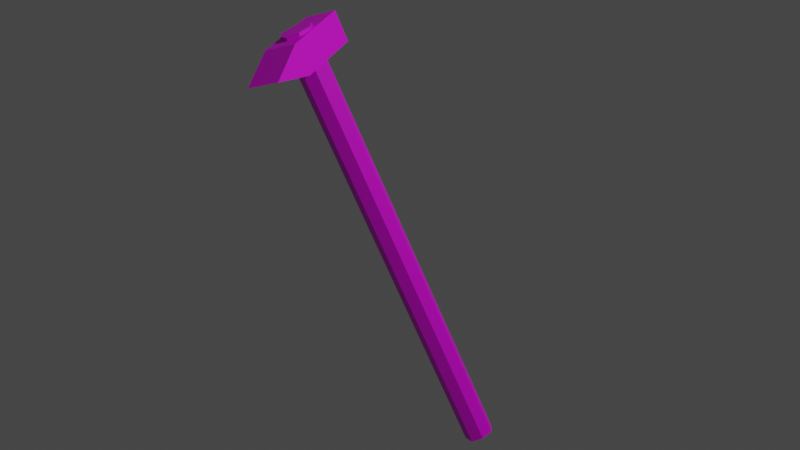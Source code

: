 # Source: objectes.blend  (saved by Blender 2.82.7; exported with 4.5.12 LTS)
import bpy
from mathutils import Matrix  # noqa: F401  (used for matrix-valued properties, if any)

bpy.ops.wm.read_factory_settings(use_empty=True)
scene = bpy.context.scene
scene.name = 'Scene'

# ---- collections
col_collection = bpy.data.collections.new('Collection'); scene.collection.children.link(col_collection)

# ---- images (referenced by path relative to the original .blend; pixels are not part of the script)
import os
ASSET_DIR = os.environ.get("B2B_ASSET_DIR", "")  # directory of the original .blend (textures are referenced by path, not embedded)
HERE = os.path.dirname(os.path.abspath(__file__))  # packed textures are extracted next to this script under _unpacked/

def load_image(name, relpath, width, height, colorspace="sRGB"):
    """Load a texture the original file referenced (path relative to the .blend, or extracted next to this script)."""
    p = next((c for c in (os.path.join(HERE, relpath), os.path.join(ASSET_DIR, relpath)) if relpath and os.path.exists(c)), "")
    if p:
        img = bpy.data.images.load(p, check_existing=True)
        img.name = name
    else:  # same state as the original file: an image datablock whose file is absent (Cycles renders it pink)
        img = bpy.data.images.new(name, width, height)
        img.source = "FILE"
        img.filepath = "//" + (relpath or name)
    img.colorspace_settings.name = colorspace
    return img
img_azul_mod_png = load_image('azul_mod.png', 'azul_mod.png', 1024, 1024, 'sRGB')
img_azul_mod_png_001 = load_image('azul_mod.png.001', 'azul_mod.png', 1024, 1024, 'sRGB')

# ---- materials (node trees are filled in below, after node groups)
mat_material = bpy.data.materials.new('Material')
mat_material.alpha_threshold = 0.0
mat_material.use_transparent_shadow = False
mat_material.line_color = (0.0, 0.0, 0.0, 1.0)
mat_material_001 = bpy.data.materials.new('Material.001')
mat_material_001.use_transparent_shadow = False

# ---- material node trees
mat_material.use_nodes = True; mat_material.node_tree.nodes.clear()
_N = mat_material.node_tree.nodes; _L = mat_material.node_tree.links
n0 = _N.new('ShaderNodeOutputMaterial'); n0.name = 'Material Output'; n0.location = (300, 300)
n1 = _N.new('ShaderNodeBsdfPrincipled'); n1.name = 'Principled BSDF'; n1.location = (10, 300)
n1.distribution = 'GGX'
n1.subsurface_method = 'BURLEY'
n1.inputs[2].default_value = 0.4
n1.inputs[3].default_value = 1.45
n1.inputs[27].default_value = (0.0, 0.0, 0.0, 1.0)
n1.inputs[28].default_value = 1.0
n2 = _N.new('ShaderNodeTexImage'); n2.name = 'Image Texture'; n2.location = (-280, 280)
n2.image = img_azul_mod_png
_L.new(n1.outputs[0], n0.inputs[0])
_L.new(n2.outputs[0], n1.inputs[0])
n0.is_active_output = True
mat_material_001.use_nodes = True; mat_material_001.node_tree.nodes.clear()
_N = mat_material_001.node_tree.nodes; _L = mat_material_001.node_tree.links
n0 = _N.new('ShaderNodeOutputMaterial'); n0.name = 'Material Output'; n0.location = (300, 300)
n1 = _N.new('ShaderNodeBsdfPrincipled'); n1.name = 'Principled BSDF'; n1.location = (10, 300)
n1.distribution = 'GGX'
n1.subsurface_method = 'BURLEY'
n1.inputs[3].default_value = 1.45
n1.inputs[27].default_value = (0.0, 0.0, 0.0, 1.0)
n1.inputs[28].default_value = 1.0
n2 = _N.new('ShaderNodeTexImage'); n2.name = 'Image Texture'; n2.location = (-280, 280)
n2.image = img_azul_mod_png_001
_L.new(n1.outputs[0], n0.inputs[0])
_L.new(n2.outputs[0], n1.inputs[0])
n0.is_active_output = True

# ---- world
world_world = bpy.data.worlds.new('World'); scene.world = world_world
world_world.use_nodes = True; world_world.node_tree.nodes.clear()
_N = world_world.node_tree.nodes; _L = world_world.node_tree.links
n0 = _N.new('ShaderNodeOutputWorld'); n0.name = 'World Output'; n0.location = (300, 300)
n1 = _N.new('ShaderNodeBackground'); n1.name = 'Background'; n1.location = (10, 300)
n1.inputs[0].default_value = (0.05088, 0.05088, 0.05088, 1.0)
_L.new(n1.outputs[0], n0.inputs[0])
n0.is_active_output = True
world_world.color = (0.05088, 0.05088, 0.05088)
world_world.use_sun_shadow = False
world_world.sun_shadow_jitter_overblur = 0.0

# ---- cameras
cam_camera = bpy.data.cameras.new('Camera')
cam_camera.clip_end = 100.0
cam_camera.ortho_scale = 7.314

# ---- lights
light_light = bpy.data.lights.new('Light', 'POINT')
light_light.transmission_factor = 0.0
light_light.energy = 1000.0
light_light.shadow_soft_size = 0.1
light_light.shadow_maximum_resolution = 0.006
light_light.use_absolute_resolution = True

# ---- meshes
me_cube = bpy.data.meshes.new('Cube')
me_cube.from_pydata([(0.8299, 0.8299, 0.6088), (0.7117, 0.7117, -0.9468), (0.8299, -0.8299, 0.6088), (0.7117, -0.7117, -0.9468), (-0.8299, 0.8299, 0.6088), (-0.7117, 0.7117, -0.9468), (-0.8299, -0.8299, 0.6088), (-0.7117, -0.7117, -0.9468), (0.7117, 0.7117, 0.2863), (-0.7117, -0.7117, 0.2863), (0.7117, -0.7117, 0.2863), (-0.7117, 0.7117, 0.2863), (-0.8299, -0.8299, 0.2881), (0.8299, 0.8299, 0.2881), (0.8299, -0.8299, 0.2881), (-0.8299, 0.8299, 0.2881), (-4.35, 1.0, -1.0), (-4.35, -1.0, -1.0), (-4.078, -0.9046, -1.111), (-4.078, 1.0, -1.111), (4.069, -1.0, -1.0), (4.069, 1.0, -1.0), (3.714, -0.9046, -1.111), (3.714, 1.0, -1.111), (-1.0, -1.933, -1.0), (1.0, -1.933, -1.0), (-1.0, -1.933, -1.111), (1.0, -1.933, -1.111), (-4.078, -1.681, -1.111), (-4.35, -1.933, -1.0), (4.069, -1.933, -1.0), (3.714, -1.681, -1.111), (1.0, 1.848, -1.0), (-1.0, 1.848, -1.0), (1.0, 1.848, -1.111), (-1.0, 1.695, -1.111), (-4.35, 1.848, -1.0), (-4.078, 1.695, -1.111), (3.714, 1.695, -1.111), (4.069, 1.848, -1.0), (4.069, 1.848, -1.111), (4.069, 1.0, -1.111), (-4.35, 1.0, -1.111), (-4.35, -1.0, -1.111), (4.069, -1.0, -1.111), (-1.0, -1.681, -1.111), (0.9046, -1.681, -1.111), (-4.35, -1.933, -1.111), (4.069, -1.933, -1.111), (0.9046, 1.695, -1.111), (-1.0, 1.848, -1.111), (-4.35, 1.848, -1.111), (0.9046, -0.9046, -1.14), (0.9046, 1.0, -1.14), (-1.0, -0.9046, -1.14), (-1.0, -1.681, -1.14), (0.9046, -1.681, -1.14), (-1.0, 1.0, -1.14), (0.9046, 1.695, -1.14), (-4.078, 1.0, -1.14), (-4.078, -0.9046, -1.14), (3.714, -0.9046, -1.14), (3.714, 1.0, -1.14), (-1.0, 1.695, -1.14), (3.714, 1.695, -1.14), (-4.078, -1.681, -1.14), (3.714, -1.681, -1.14), (-4.078, 1.695, -1.14)], [], [(0, 4, 6, 2), (8, 11, 15, 13), (7, 5, 16, 17), (11, 9, 12, 15), (5, 11, 8, 1), (1, 8, 10, 3), (7, 9, 11, 5), (3, 10, 9, 7), (1, 21, 39, 32), (1, 3, 20, 21), (9, 10, 14, 12), (10, 8, 13, 14), (14, 2, 6, 12), (12, 6, 4, 15), (13, 0, 2, 14), (15, 4, 0, 13), (45, 28, 65, 55), (28, 18, 60, 65), (17, 16, 42, 43), (16, 5, 33, 36), (44, 20, 30, 48), (38, 23, 62, 64), (21, 20, 44, 41), (49, 38, 64, 58), (46, 45, 55, 56), (22, 31, 66, 61), (25, 24, 26, 27), (26, 24, 29, 47), (25, 27, 48, 30), (7, 17, 29, 24), (37, 35, 63, 67), (20, 3, 25, 30), (17, 43, 47, 29), (3, 7, 24, 25), (33, 32, 34, 50), (33, 50, 51, 36), (34, 32, 39, 40), (42, 16, 36, 51), (5, 1, 32, 33), (21, 41, 40, 39), (23, 22, 61, 62), (31, 46, 56, 66), (23, 38, 40, 41), (19, 18, 43, 42), (22, 23, 41, 44), (45, 46, 27, 26), (28, 45, 26, 47), (46, 31, 48, 27), (31, 22, 44, 48), (18, 28, 47, 43), (49, 35, 50, 34), (35, 37, 51, 50), (38, 49, 34, 40), (37, 19, 42, 51), (57, 53, 52, 54), (60, 54, 55, 65), (57, 54, 60, 59), (54, 52, 56, 55), (62, 53, 58, 64), (52, 53, 62, 61), (52, 61, 66, 56), (53, 57, 63, 58), (57, 59, 67, 63), (19, 37, 67, 59), (18, 19, 59, 60), (35, 49, 58, 63)])
_uv = me_cube.uv_layers.new(name='UVMap')
_uv.uv.foreach_set('vector', [0.7156, 0.3379, 0.7566, 0.3379, 0.7566, 0.3789, 0.7156, 0.3789, 0.7355, 0.3496, 0.7355, 0.3668, 0.7355, 0.3668, 0.7355, 0.3496, 0.4521, 0.447, 0.4521, 0.455, 0.4518, 0.455, 0.4518, 0.447, 0.7355, 0.3668, 0.7355, 0.3839, 0.7355, 0.3839, 0.7355, 0.3668, 0.4521, 0.455, 0.4587, 0.455, 0.4587, 0.4631, 0.4521, 0.4631, 0.4521, 0.4631, 0.4587, 0.4631, 0.4587, 0.4711, 0.4521, 0.4711, 0.4521, 0.447, 0.4587, 0.447, 0.4587, 0.455, 0.4521, 0.455, 0.4521, 0.4711, 0.4587, 0.4711, 0.4587, 0.4792, 0.4521, 0.4792, 0.4521, 0.4631, 0.4518, 0.4631, 0.4518, 0.4631, 0.4518, 0.4631, 0.4521, 0.4631, 0.4521, 0.4711, 0.4518, 0.4711, 0.4518, 0.4631, 0.7355, 0.3153, 0.7355, 0.3325, 0.7355, 0.3325, 0.7355, 0.3153, 0.7355, 0.3325, 0.7355, 0.3496, 0.7355, 0.3496, 0.7355, 0.3325, 0.7355, 0.3325, 0.7332, 0.3325, 0.7332, 0.3153, 0.7355, 0.3153, 0.7355, 0.3839, 0.7332, 0.3839, 0.7332, 0.3668, 0.7355, 0.3668, 0.7355, 0.3496, 0.7332, 0.3496, 0.7332, 0.3325, 0.7355, 0.3325, 0.7355, 0.3668, 0.7332, 0.3668, 0.7332, 0.3496, 0.7355, 0.3496, 0.6175, 0.6679, 0.6175, 0.6679, 0.6175, 0.6679, 0.6175, 0.6679, 0.6175, 0.6679, 0.6175, 0.6679, 0.6175, 0.6679, 0.6175, 0.6679, 0.4518, 0.447, 0.4518, 0.455, 0.4518, 0.455, 0.4518, 0.447, 0.4518, 0.455, 0.4521, 0.455, 0.4518, 0.455, 0.4518, 0.455, 0.4518, 0.4711, 0.4518, 0.4711, 0.4518, 0.4711, 0.4518, 0.4711, 0.6522, 0.6333, 0.6522, 0.6333, 0.6522, 0.6333, 0.6522, 0.6333, 0.4518, 0.4631, 0.4518, 0.4711, 0.4518, 0.4711, 0.4518, 0.4631, 0.6522, 0.6333, 0.6522, 0.6333, 0.6522, 0.6333, 0.6522, 0.6333, 0.6522, 0.6679, 0.6175, 0.6679, 0.6175, 0.6679, 0.6522, 0.6679, 0.6522, 0.6679, 0.6522, 0.6679, 0.6522, 0.6679, 0.6522, 0.6679, 0.4518, 0.4711, 0.4518, 0.4792, 0.4518, 0.4792, 0.4518, 0.4711, 0.4518, 0.4792, 0.4518, 0.4792, 0.4518, 0.4792, 0.4518, 0.4792, 0.4518, 0.4711, 0.4518, 0.4711, 0.4518, 0.4711, 0.4518, 0.4711, 0.4521, 0.447, 0.4518, 0.447, 0.4518, 0.447, 0.4518, 0.447, 0.6175, 0.6333, 0.6175, 0.6333, 0.6175, 0.6333, 0.6175, 0.6333, 0.4518, 0.4711, 0.4521, 0.4711, 0.4518, 0.4711, 0.4518, 0.4711, 0.4518, 0.447, 0.4518, 0.447, 0.4518, 0.447, 0.4518, 0.447, 0.4521, 0.4711, 0.4521, 0.4792, 0.4518, 0.4792, 0.4518, 0.4711, 0.4518, 0.455, 0.4518, 0.4631, 0.4518, 0.4631, 0.4518, 0.455, 0.4518, 0.455, 0.4518, 0.455, 0.4518, 0.455, 0.4518, 0.455, 0.4518, 0.4631, 0.4518, 0.4631, 0.4518, 0.4631, 0.4518, 0.4631, 0.4518, 0.455, 0.4518, 0.455, 0.4518, 0.455, 0.4518, 0.455, 0.4521, 0.455, 0.4521, 0.4631, 0.4518, 0.4631, 0.4518, 0.455, 0.4518, 0.4631, 0.4518, 0.4631, 0.4518, 0.4631, 0.4518, 0.4631, 0.6522, 0.6333, 0.6522, 0.6679, 0.6522, 0.6679, 0.6522, 0.6333, 0.6522, 0.6679, 0.6522, 0.6679, 0.6522, 0.6679, 0.6522, 0.6679, 0.4518, 0.4631, 0.4518, 0.4631, 0.4518, 0.4631, 0.4518, 0.4631, 0.4437, 0.4631, 0.4437, 0.4711, 0.4437, 0.4711, 0.4437, 0.4631, 0.4518, 0.4711, 0.4518, 0.4631, 0.4518, 0.4631, 0.4518, 0.4711, 0.4437, 0.4711, 0.4518, 0.4711, 0.4518, 0.4711, 0.4437, 0.4711, 0.4437, 0.4711, 0.4437, 0.4711, 0.4437, 0.4711, 0.4437, 0.4711, 0.4518, 0.4711, 0.4518, 0.4711, 0.4518, 0.4711, 0.4518, 0.4711, 0.4518, 0.4711, 0.4518, 0.4711, 0.4518, 0.4711, 0.4518, 0.4711, 0.4437, 0.4711, 0.4437, 0.4711, 0.4437, 0.4711, 0.4437, 0.4711, 0.4518, 0.4631, 0.4437, 0.4631, 0.4437, 0.4631, 0.4518, 0.4631, 0.4437, 0.4631, 0.4437, 0.4631, 0.4437, 0.4631, 0.4437, 0.4631, 0.4518, 0.4631, 0.4518, 0.4631, 0.4518, 0.4631, 0.4518, 0.4631, 0.4437, 0.4631, 0.4437, 0.4631, 0.4437, 0.4631, 0.4437, 0.4631, 0.6175, 0.6333, 0.6522, 0.6333, 0.6522, 0.6679, 0.6175, 0.6679, 0.6175, 0.6679, 0.6175, 0.6679, 0.6175, 0.6679, 0.6175, 0.6679, 0.6175, 0.6333, 0.6175, 0.6679, 0.6175, 0.6679, 0.6175, 0.6333, 0.6175, 0.6679, 0.6522, 0.6679, 0.6522, 0.6679, 0.6175, 0.6679, 0.6522, 0.6333, 0.6522, 0.6333, 0.6522, 0.6333, 0.6522, 0.6333, 0.6522, 0.6679, 0.6522, 0.6333, 0.6522, 0.6333, 0.6522, 0.6679, 0.6522, 0.6679, 0.6522, 0.6679, 0.6522, 0.6679, 0.6522, 0.6679, 0.6522, 0.6333, 0.6175, 0.6333, 0.6175, 0.6333, 0.6522, 0.6333, 0.6175, 0.6333, 0.6175, 0.6333, 0.6175, 0.6333, 0.6175, 0.6333, 0.6175, 0.6333, 0.6175, 0.6333, 0.6175, 0.6333, 0.6175, 0.6333, 0.6175, 0.6679, 0.6175, 0.6333, 0.6175, 0.6333, 0.6175, 0.6679, 0.6175, 0.6333, 0.6522, 0.6333, 0.6522, 0.6333, 0.6175, 0.6333])
me_cube.materials.append(mat_material)
me_cube.use_remesh_preserve_volume = False
me_cube.use_remesh_preserve_attributes = False
me_cube.use_mirror_vertex_groups = False
me_cube.update()
me_cube_001 = bpy.data.meshes.new('Cube.001')
me_cube_001.from_pydata([(-0.6566, -0.6566, -1.0), (-0.6699, -0.6402, 0.9891), (-0.6566, 0.6566, -1.0), (-0.6699, 0.673, 0.9891), (0.6566, -0.6566, -1.0), (0.6433, -0.6402, 0.9891), (0.6566, 0.6566, -1.0), (0.6433, 0.673, 0.9891), (0.0, 1.0, -1.0), (-0.0133, 1.016, 0.9891), (0.0, -1.0, -1.0), (-0.0133, -0.9836, 0.9891), (-1.0, -0.003276, -1.0), (-1.013, 0.01316, 0.9891), (1.0, -0.003276, -1.0), (0.9867, 0.01316, 0.9891), (2.501, 0.01006, 0.9891), (0.0, -0.003276, -1.0), (-1.0, -0.003276, 1.13), (-0.6566, 0.6566, 1.13), (0.0, 1.0, 1.13), (0.6566, 0.6566, 1.13), (1.0, -0.003276, 1.13), (0.6566, -0.6566, 1.13), (0.0, -1.0, 1.13), (-0.6566, -0.6566, 1.13), (2.501, -0.6433, 0.9891), (2.514, 0.6535, 1.13), (2.501, 0.6699, 0.9891), (2.514, -0.006372, 1.13), (2.514, -0.6597, 1.13), (-1.79, 0.009327, 0.9891), (-1.79, 0.6692, 0.9891), (-1.79, -0.644, 0.9891), (-1.777, -0.6604, 1.13), (-1.777, -0.007105, 1.13), (-1.777, 0.6528, 1.13), (-4.292, -0.007105, 1.056), (-4.292, 0.6528, 1.056), (-4.292, -0.6604, 1.056), (-0.01343, 1.091, 0.9891), (0.6432, 1.091, 0.9891), (-0.67, 1.091, 0.9891), (0.6565, 1.075, 1.13), (-0.000135, 1.075, 1.13), (-0.6567, 1.075, 1.13), (2.514, 1.072, 1.13), (2.5, 1.089, 0.9891), (-1.79, 1.088, 0.9891), (-4.292, 1.072, 1.056), (-1.777, 1.072, 1.13), (-0.0132, -1.045, 0.9891), (-0.6698, -1.045, 0.9891), (0.6434, -1.045, 0.9891), (-0.6565, -1.061, 1.13), (9.79e-05, -1.061, 1.13), (0.6567, -1.061, 1.13), (-1.777, -1.064, 1.13), (2.514, -1.064, 1.13), (2.501, -1.047, 0.9891), (-1.79, -1.048, 0.9891), (-4.292, -1.064, 1.056), (-1.0, -0.003276, 1.13), (-0.6566, 0.6566, 1.13), (0.0, 1.0, 1.13), (0.6566, 0.6566, 1.13), (1.0, -0.003276, 1.13), (0.6566, -0.6566, 1.13), (0.0, -1.0, 1.13), (-0.6566, -0.6566, 1.13), (-1.0, -0.003276, 1.145), (-0.6566, 0.6566, 1.145), (0.0, 1.0, 1.145), (0.6566, 0.6566, 1.145), (1.0, -0.003276, 1.145), (0.6566, -0.6566, 1.145), (0.0, -1.0, 1.145), (-0.6566, -0.6566, 1.145), (0.0, -0.003276, 1.145)], [], [(12, 13, 3, 2), (8, 9, 7, 6), (14, 15, 5, 4), (10, 11, 1, 0), (17, 14, 4, 10), (20, 21, 43, 44), (19, 20, 44, 45), (12, 17, 10, 0), (4, 5, 11, 10), (2, 3, 9, 8), (2, 8, 17, 12), (7, 9, 40, 41), (23, 24, 55, 56), (8, 6, 14, 17), (6, 7, 15, 14), (0, 1, 13, 12), (21, 20, 64, 65), (25, 24, 68, 69), (24, 23, 67, 68), (18, 25, 69, 62), (21, 22, 29, 27), (33, 1, 52, 60), (28, 7, 41, 47), (34, 39, 61, 57), (16, 28, 27, 29), (26, 16, 29, 30), (15, 7, 28, 16), (22, 23, 30, 29), (5, 15, 16, 26), (11, 5, 53, 51), (34, 35, 37, 39), (27, 28, 47, 46), (13, 1, 33, 31), (18, 19, 36, 35), (25, 18, 35, 34), (3, 13, 31, 32), (5, 26, 59, 53), (32, 31, 37, 38), (35, 36, 38, 37), (31, 33, 39, 37), (45, 42, 48, 50), (41, 43, 46, 47), (41, 40, 44, 43), (40, 42, 45, 44), (50, 48, 49), (9, 3, 42, 40), (38, 36, 50, 49), (3, 32, 48, 42), (32, 38, 49, 48), (21, 27, 46, 43), (36, 19, 45, 50), (52, 51, 55, 54), (51, 53, 56, 55), (52, 54, 57, 60), (56, 53, 59, 58), (60, 57, 61), (26, 30, 58, 59), (39, 33, 60, 61), (30, 23, 56, 58), (25, 34, 57, 54), (1, 11, 51, 52), (24, 25, 54, 55), (62, 69, 77, 70), (63, 62, 70, 71), (67, 66, 74, 75), (64, 63, 71, 72), (22, 21, 65, 66), (20, 19, 63, 64), (23, 22, 66, 67), (19, 18, 62, 63), (78, 70, 77, 76), (74, 78, 76, 75), (73, 72, 78, 74), (72, 71, 70, 78), (68, 67, 75, 76), (69, 68, 76, 77), (65, 64, 72, 73), (66, 65, 73, 74)])
_uv = me_cube_001.uv_layers.new(name='UVMap')
_uv.uv.foreach_set('vector', [0.5311, 0.6073, 0.5389, 0.6073, 0.5389, 0.6113, 0.5311, 0.6113, 0.5311, 0.6152, 0.5389, 0.6152, 0.5389, 0.6191, 0.5311, 0.6191, 0.5311, 0.6231, 0.5389, 0.6231, 0.5389, 0.627, 0.5311, 0.627, 0.5311, 0.6309, 0.5389, 0.6309, 0.5389, 0.6349, 0.5311, 0.6349, 0.5271, 0.6231, 0.5311, 0.6231, 0.5311, 0.627, 0.5271, 0.627, 0.6295, 0.3541, 0.6299, 0.3568, 0.6295, 0.3569, 0.6293, 0.354, 0.6305, 0.3522, 0.6295, 0.3541, 0.6293, 0.354, 0.6302, 0.3517, 0.5232, 0.6231, 0.5271, 0.6231, 0.5271, 0.627, 0.5232, 0.627, 0.5311, 0.627, 0.5389, 0.627, 0.5389, 0.6309, 0.5311, 0.6309, 0.5311, 0.6113, 0.5389, 0.6113, 0.5389, 0.6152, 0.5311, 0.6152, 0.5232, 0.6191, 0.5271, 0.6191, 0.5271, 0.6231, 0.5232, 0.6231, 0.629, 0.3584, 0.6287, 0.3537, 0.6289, 0.3538, 0.6295, 0.3573, 0.6312, 0.3575, 0.6322, 0.3556, 0.6323, 0.3557, 0.6313, 0.358, 0.5271, 0.6191, 0.5311, 0.6191, 0.5311, 0.6231, 0.5271, 0.6231, 0.5311, 0.6191, 0.5389, 0.6191, 0.5389, 0.6231, 0.5311, 0.6231, 0.5311, 0.6034, 0.5389, 0.6034, 0.5389, 0.6073, 0.5311, 0.6073, 0.625, 0.5, 0.75, 0.5, 0.75, 0.5, 0.625, 0.5, 0.875, 0.75, 0.75, 0.75, 0.75, 0.75, 0.875, 0.75, 0.75, 0.75, 0.625, 0.75, 0.625, 0.75, 0.75, 0.75, 0.875, 0.6254, 0.875, 0.75, 0.875, 0.75, 0.875, 0.6254, 0.6299, 0.3568, 0.6304, 0.358, 0.6297, 0.3614, 0.6296, 0.3607, 0.6316, 0.3495, 0.6328, 0.3509, 0.6322, 0.3521, 0.6316, 0.3498, 0.6297, 0.3608, 0.629, 0.3584, 0.6295, 0.3573, 0.6297, 0.3606, 0.6319, 0.3502, 0.6324, 0.3439, 0.6324, 0.344, 0.6319, 0.3501, 0.6297, 0.3615, 0.6297, 0.3608, 0.6296, 0.3607, 0.6297, 0.3614, 0.6295, 0.3628, 0.6297, 0.3615, 0.6297, 0.3614, 0.6297, 0.3631, 0.6297, 0.3602, 0.629, 0.3584, 0.6297, 0.3608, 0.6297, 0.3615, 0.6304, 0.358, 0.6312, 0.3575, 0.6297, 0.3631, 0.6297, 0.3614, 0.6309, 0.3595, 0.6297, 0.3602, 0.6297, 0.3615, 0.6295, 0.3628, 0.6329, 0.3559, 0.6309, 0.3595, 0.631, 0.3582, 0.6327, 0.3558, 0.6319, 0.3502, 0.6315, 0.35, 0.6324, 0.3432, 0.6324, 0.3439, 0.6296, 0.3607, 0.6297, 0.3608, 0.6297, 0.3606, 0.6296, 0.3606, 0.6318, 0.349, 0.6328, 0.3509, 0.6316, 0.3495, 0.6317, 0.3491, 0.6313, 0.3517, 0.6305, 0.3522, 0.6311, 0.3497, 0.6315, 0.35, 0.6318, 0.3528, 0.6313, 0.3517, 0.6315, 0.35, 0.6319, 0.3502, 0.6304, 0.3498, 0.6318, 0.349, 0.6317, 0.3491, 0.6318, 0.3494, 0.6309, 0.3595, 0.6295, 0.3628, 0.6292, 0.3644, 0.631, 0.3582, 0.6318, 0.3494, 0.6317, 0.3491, 0.6324, 0.3432, 0.6326, 0.3417, 0.6315, 0.35, 0.6311, 0.3497, 0.6326, 0.3417, 0.6324, 0.3432, 0.6317, 0.3491, 0.6316, 0.3495, 0.6324, 0.3439, 0.6324, 0.3432, 0.6302, 0.3517, 0.6304, 0.3513, 0.6316, 0.3496, 0.6311, 0.3496, 0.6295, 0.3573, 0.6295, 0.3569, 0.6296, 0.3606, 0.6297, 0.3606, 0.6295, 0.3573, 0.6289, 0.3538, 0.6293, 0.354, 0.6295, 0.3569, 0.6289, 0.3538, 0.6304, 0.3513, 0.6302, 0.3517, 0.6293, 0.354, 0.6311, 0.3496, 0.6316, 0.3496, 0.6329, 0.3395, 0.6287, 0.3537, 0.6304, 0.3498, 0.6304, 0.3513, 0.6289, 0.3538, 0.6326, 0.3417, 0.6311, 0.3497, 0.6311, 0.3496, 0.6329, 0.3395, 0.6304, 0.3498, 0.6318, 0.3494, 0.6316, 0.3496, 0.6304, 0.3513, 0.6318, 0.3494, 0.6326, 0.3417, 0.6329, 0.3395, 0.6316, 0.3496, 0.6299, 0.3568, 0.6296, 0.3607, 0.6296, 0.3606, 0.6295, 0.3569, 0.6311, 0.3497, 0.6305, 0.3522, 0.6302, 0.3517, 0.6311, 0.3496, 0.6322, 0.3521, 0.6327, 0.3558, 0.6323, 0.3557, 0.6322, 0.3526, 0.6327, 0.3558, 0.631, 0.3582, 0.6313, 0.358, 0.6323, 0.3557, 0.6322, 0.3521, 0.6322, 0.3526, 0.6319, 0.3501, 0.6316, 0.3498, 0.6313, 0.358, 0.631, 0.3582, 0.6292, 0.3644, 0.6294, 0.3656, 0.6316, 0.3498, 0.6319, 0.3501, 0.6324, 0.344, 0.6295, 0.3628, 0.6297, 0.3631, 0.6294, 0.3656, 0.6292, 0.3644, 0.6324, 0.3439, 0.6316, 0.3495, 0.6316, 0.3498, 0.6324, 0.344, 0.6297, 0.3631, 0.6312, 0.3575, 0.6313, 0.358, 0.6294, 0.3656, 0.6318, 0.3528, 0.6319, 0.3502, 0.6319, 0.3501, 0.6322, 0.3526, 0.6328, 0.3509, 0.6329, 0.3559, 0.6327, 0.3558, 0.6322, 0.3521, 0.6322, 0.3556, 0.6318, 0.3528, 0.6322, 0.3526, 0.6323, 0.3557, 0.5468, 0.6231, 0.5468, 0.627, 0.5468, 0.627, 0.5468, 0.6231, 0.5468, 0.6191, 0.5468, 0.6231, 0.5468, 0.6231, 0.5468, 0.6191, 0.5389, 0.627, 0.5389, 0.6231, 0.5389, 0.6231, 0.5389, 0.627, 0.5429, 0.6191, 0.5468, 0.6191, 0.5468, 0.6191, 0.5429, 0.6191, 0.625, 0.6254, 0.625, 0.5, 0.625, 0.5, 0.625, 0.6254, 0.75, 0.5, 0.875, 0.5, 0.875, 0.5, 0.75, 0.5, 0.625, 0.75, 0.625, 0.6254, 0.625, 0.6254, 0.625, 0.75, 0.875, 0.5, 0.875, 0.6254, 0.875, 0.6254, 0.875, 0.5, 0.5429, 0.6231, 0.5468, 0.6231, 0.5468, 0.627, 0.5429, 0.627, 0.5389, 0.6231, 0.5429, 0.6231, 0.5429, 0.627, 0.5389, 0.627, 0.5389, 0.6191, 0.5429, 0.6191, 0.5429, 0.6231, 0.5389, 0.6231, 0.5429, 0.6191, 0.5468, 0.6191, 0.5468, 0.6231, 0.5429, 0.6231, 0.5429, 0.627, 0.5389, 0.627, 0.5389, 0.627, 0.5429, 0.627, 0.5468, 0.627, 0.5429, 0.627, 0.5429, 0.627, 0.5468, 0.627, 0.5389, 0.6191, 0.5429, 0.6191, 0.5429, 0.6191, 0.5389, 0.6191, 0.5389, 0.6231, 0.5389, 0.6191, 0.5389, 0.6191, 0.5389, 0.6231])
me_cube_001.materials.append(mat_material_001)
me_cube_001.use_remesh_fix_poles = True
me_cube_001.use_remesh_preserve_attributes = False
me_cube_001.use_mirror_vertex_groups = False
me_cube_001.update()

# ---- curves / text
cu_beziercurve = bpy.data.curves.new('BezierCurve', 'CURVE')
cu_beziercurve.dimensions = '3D'
_sp = cu_beziercurve.splines.new('BEZIER'); _sp.bezier_points.add(1)
_sp.bezier_points.foreach_set('co', [-1.0, -6.028e-08, -1.011e-07, 5.477, 0.1385, 0.05998])
_sp.bezier_points.foreach_set('handle_left', [-1.538, -0.05566, 0.4552, 4.536, -0.03925, -0.227])
_sp.bezier_points.foreach_set('handle_right', [-0.4618, 0.05566, -0.4552, 6.419, 0.3162, 0.347])
for _p, _l, _r in zip(_sp.bezier_points, ['ALIGNED', 'ALIGNED'], ['ALIGNED', 'ALIGNED']): _p.handle_left_type = _l; _p.handle_right_type = _r
_sp.order_u = 0
_sp.order_v = 0
cu_beziercurve.use_path = True
cu_beziercurve.use_path_clamp = True
cu_beziercurve.bevel_depth = 0.01
cu_beziercurve.fill_mode = 'FULL'

# ---- objects
ob_cube = bpy.data.objects.new('Cube', me_cube)
ob_light = bpy.data.objects.new('Light', light_light)
ob_camera = bpy.data.objects.new('Camera', cam_camera)
ob_cube_001 = bpy.data.objects.new('Cube.001', me_cube_001)
ob_beziercurve = bpy.data.objects.new('BezierCurve', cu_beziercurve)

# ---- transforms, parenting, visibility, modifiers, constraints
ob_cube.location = (0.0, 0.0, 9.262)
ob_cube.rotation_euler = (0.6468, 0.1732, -1.795)
ob_cube.scale = (0.2141, 0.2141, 4.26)
ob_cube.lock_rotations_4d = False
ob_cube.empty_display_type = 'ARROWS'
ob_cube.lineart.crease_threshold = 0.0
ob_light.location = (3.537, 1.787, 14.66)
ob_light.rotation_euler = (0.6503, 0.05522, 1.866)
ob_light.lock_rotations_4d = False
ob_light.empty_display_type = 'ARROWS'
ob_light.color = (0.0, 0.0, 0.0, 0.0)
ob_light.lineart.crease_threshold = 0.0
ob_camera.location = (-0.6111, 4.969, 11.18)
ob_camera.rotation_euler = (1.137, 0.009684, -1.03)
ob_camera.lock_rotations_4d = False
ob_camera.empty_display_type = 'ARROWS'
ob_camera.color = (0.0, 0.0, 0.0, 0.0)
ob_camera.display_type = 'WIRE'
ob_camera.lineart.crease_threshold = 0.0
ob_cube_001.location = (2.793, 7.03, 9.174)
ob_cube_001.rotation_euler = (-0.3165, -0.2005, 0.06426)
ob_cube_001.scale = (0.06658, 0.06658, 0.8994)
ob_cube_001.lineart.crease_threshold = 0.0
ob_beziercurve.location = (0.0, 0.0, 0.0)
ob_beziercurve.scale = (4.848, 4.848, 4.848)
ob_beziercurve.lineart.crease_threshold = 0.0

# ---- collection membership
col_collection.objects.link(ob_cube)
col_collection.objects.link(ob_light)
col_collection.objects.link(ob_camera)
col_collection.objects.link(ob_cube_001)
col_collection.objects.link(ob_beziercurve)

# ---- scene / render settings (as saved in the file)
scene.camera = ob_camera
scene.frame_start = 1; scene.frame_end = 250; scene.frame_set(1)
scene.render.engine = 'BLENDER_EEVEE_NEXT'
scene.render.film_transparent = True
scene.cycles.use_denoising = False
scene.cycles.samples = 128
scene.cycles.sampling_pattern = 'TABULATED_SOBOL'
scene.cycles.use_adaptive_sampling = False
scene.cycles.use_light_tree = False
scene.view_settings.view_transform = 'Filmic'
bpy.context.view_layer.update()
